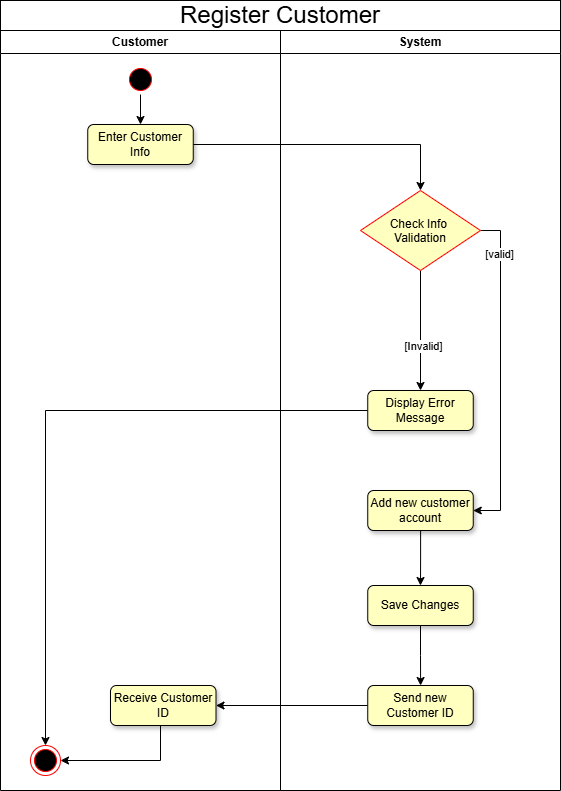

The diagram above was exported from draw.io. Its source (the exported page's mxGraphModel, read from the mxfile embedded in the PNG):
<mxGraphModel dx="1268" dy="611" grid="1" gridSize="10" guides="1" tooltips="1" connect="1" arrows="1" fold="1" page="1" pageScale="1" pageWidth="3300" pageHeight="2339" math="0" shadow="0">
  <root>
    <mxCell id="0" />
    <mxCell id="1" parent="0" />
    <mxCell id="gGOJjERn1rqDZ4zJvbpb-1" value="Customer" style="swimlane;whiteSpace=wrap;fillColor=#FFFFFF;" parent="1" vertex="1">
      <mxGeometry x="739" y="300" width="280" height="760" as="geometry" />
    </mxCell>
    <mxCell id="gGOJjERn1rqDZ4zJvbpb-2" value="" style="edgeStyle=orthogonalEdgeStyle;rounded=0;orthogonalLoop=1;jettySize=auto;html=1;entryX=0.5;entryY=0;entryDx=0;entryDy=0;fillColor=#FFFFC0;" parent="gGOJjERn1rqDZ4zJvbpb-1" source="gGOJjERn1rqDZ4zJvbpb-3" target="gGOJjERn1rqDZ4zJvbpb-4" edge="1">
      <mxGeometry relative="1" as="geometry">
        <mxPoint x="115.00000000000023" as="targetPoint" />
      </mxGeometry>
    </mxCell>
    <mxCell id="gGOJjERn1rqDZ4zJvbpb-3" value="" style="ellipse;shape=startState;fillColor=#000000;strokeColor=#ff0000;" parent="gGOJjERn1rqDZ4zJvbpb-1" vertex="1">
      <mxGeometry x="125" y="34" width="30" height="30" as="geometry" />
    </mxCell>
    <mxCell id="gGOJjERn1rqDZ4zJvbpb-4" value="Enter Customer Info" style="rounded=1;whiteSpace=wrap;html=1;fillColor=#FFFFC0;shadow=1;" parent="gGOJjERn1rqDZ4zJvbpb-1" vertex="1">
      <mxGeometry x="87.25" y="94" width="105.5" height="40" as="geometry" />
    </mxCell>
    <mxCell id="gGOJjERn1rqDZ4zJvbpb-5" value="System" style="swimlane;whiteSpace=wrap;fillColor=#FFFFFF;" parent="1" vertex="1">
      <mxGeometry x="1019" y="300" width="280" height="760" as="geometry" />
    </mxCell>
    <mxCell id="gGOJjERn1rqDZ4zJvbpb-6" style="edgeStyle=orthogonalEdgeStyle;rounded=0;orthogonalLoop=1;jettySize=auto;html=1;entryX=1;entryY=0.5;entryDx=0;entryDy=0;fillColor=#FFFFC0;" parent="gGOJjERn1rqDZ4zJvbpb-5" source="gGOJjERn1rqDZ4zJvbpb-17" target="gGOJjERn1rqDZ4zJvbpb-16" edge="1">
      <mxGeometry relative="1" as="geometry">
        <Array as="points">
          <mxPoint x="-120" y="730" />
        </Array>
      </mxGeometry>
    </mxCell>
    <mxCell id="gGOJjERn1rqDZ4zJvbpb-7" style="edgeStyle=orthogonalEdgeStyle;rounded=0;orthogonalLoop=1;jettySize=auto;html=1;entryX=1;entryY=0.5;entryDx=0;entryDy=0;fillColor=#FFFFC0;" parent="gGOJjERn1rqDZ4zJvbpb-5" source="gGOJjERn1rqDZ4zJvbpb-18" target="gGOJjERn1rqDZ4zJvbpb-17" edge="1">
      <mxGeometry relative="1" as="geometry" />
    </mxCell>
    <mxCell id="gGOJjERn1rqDZ4zJvbpb-8" style="edgeStyle=orthogonalEdgeStyle;rounded=0;orthogonalLoop=1;jettySize=auto;html=1;entryX=0.5;entryY=0;entryDx=0;entryDy=0;fillColor=#FFFFC0;" parent="gGOJjERn1rqDZ4zJvbpb-5" source="gGOJjERn1rqDZ4zJvbpb-15" target="gGOJjERn1rqDZ4zJvbpb-16" edge="1">
      <mxGeometry relative="1" as="geometry" />
    </mxCell>
    <mxCell id="gGOJjERn1rqDZ4zJvbpb-9" value="" style="edgeStyle=orthogonalEdgeStyle;rounded=0;orthogonalLoop=1;jettySize=auto;html=1;exitX=1;exitY=0.5;exitDx=0;exitDy=0;fillColor=#FFFFC0;" parent="gGOJjERn1rqDZ4zJvbpb-5" source="gGOJjERn1rqDZ4zJvbpb-19" target="gGOJjERn1rqDZ4zJvbpb-20" edge="1">
      <mxGeometry relative="1" as="geometry">
        <Array as="points">
          <mxPoint x="220" y="200" />
          <mxPoint x="220" y="480" />
        </Array>
      </mxGeometry>
    </mxCell>
    <mxCell id="gGOJjERn1rqDZ4zJvbpb-10" value="[valid]" style="edgeLabel;html=1;align=center;verticalAlign=middle;resizable=0;points=[];fillColor=#FFFFC0;" parent="gGOJjERn1rqDZ4zJvbpb-9" vertex="1" connectable="0">
      <mxGeometry x="-0.7429" y="-2" relative="1" as="geometry">
        <mxPoint y="1" as="offset" />
      </mxGeometry>
    </mxCell>
    <mxCell id="gGOJjERn1rqDZ4zJvbpb-11" value="" style="edgeStyle=orthogonalEdgeStyle;rounded=0;orthogonalLoop=1;jettySize=auto;html=1;entryX=0.5;entryY=0;entryDx=0;entryDy=0;fillColor=#FFFFC0;" parent="gGOJjERn1rqDZ4zJvbpb-5" source="gGOJjERn1rqDZ4zJvbpb-20" target="gGOJjERn1rqDZ4zJvbpb-21" edge="1">
      <mxGeometry relative="1" as="geometry">
        <mxPoint x="140.03703703703695" y="531" as="targetPoint" />
      </mxGeometry>
    </mxCell>
    <mxCell id="gGOJjERn1rqDZ4zJvbpb-12" style="edgeStyle=orthogonalEdgeStyle;rounded=0;orthogonalLoop=1;jettySize=auto;html=1;entryX=0.5;entryY=0;entryDx=0;entryDy=0;exitX=0.5;exitY=1;exitDx=0;exitDy=0;fillColor=#FFFFC0;" parent="gGOJjERn1rqDZ4zJvbpb-5" source="gGOJjERn1rqDZ4zJvbpb-19" target="gGOJjERn1rqDZ4zJvbpb-15" edge="1">
      <mxGeometry relative="1" as="geometry">
        <mxPoint x="-87" y="221" as="targetPoint" />
      </mxGeometry>
    </mxCell>
    <mxCell id="gGOJjERn1rqDZ4zJvbpb-13" value="[Invalid]" style="edgeLabel;html=1;align=center;verticalAlign=middle;resizable=0;points=[];fillColor=#FFFFC0;" parent="gGOJjERn1rqDZ4zJvbpb-12" vertex="1" connectable="0">
      <mxGeometry x="0.2437" y="2" relative="1" as="geometry">
        <mxPoint as="offset" />
      </mxGeometry>
    </mxCell>
    <mxCell id="gGOJjERn1rqDZ4zJvbpb-14" value="" style="edgeStyle=orthogonalEdgeStyle;rounded=0;orthogonalLoop=1;jettySize=auto;html=1;exitX=0.5;exitY=1;exitDx=0;exitDy=0;fillColor=#FFFFC0;" parent="gGOJjERn1rqDZ4zJvbpb-5" source="gGOJjERn1rqDZ4zJvbpb-21" target="gGOJjERn1rqDZ4zJvbpb-18" edge="1">
      <mxGeometry relative="1" as="geometry">
        <mxPoint x="140" y="741" as="sourcePoint" />
      </mxGeometry>
    </mxCell>
    <mxCell id="gGOJjERn1rqDZ4zJvbpb-15" value="Display Error Message" style="rounded=1;whiteSpace=wrap;html=1;fillColor=#FFFFC0;shadow=1;" parent="gGOJjERn1rqDZ4zJvbpb-5" vertex="1">
      <mxGeometry x="87.25" y="360" width="105.5" height="40" as="geometry" />
    </mxCell>
    <mxCell id="gGOJjERn1rqDZ4zJvbpb-16" value="" style="ellipse;shape=endState;fillColor=#000000;strokeColor=#ff0000" parent="gGOJjERn1rqDZ4zJvbpb-5" vertex="1">
      <mxGeometry x="-250" y="715" width="30" height="30" as="geometry" />
    </mxCell>
    <mxCell id="gGOJjERn1rqDZ4zJvbpb-17" value="Receive Customer ID" style="rounded=1;whiteSpace=wrap;html=1;fillColor=#FFFFC0;shadow=1;" parent="gGOJjERn1rqDZ4zJvbpb-5" vertex="1">
      <mxGeometry x="-170" y="655" width="105.5" height="40" as="geometry" />
    </mxCell>
    <mxCell id="gGOJjERn1rqDZ4zJvbpb-18" value="Send new Customer ID" style="rounded=1;whiteSpace=wrap;html=1;fillColor=#FFFFC0;shadow=1;" parent="gGOJjERn1rqDZ4zJvbpb-5" vertex="1">
      <mxGeometry x="87.25" y="655" width="105.5" height="40" as="geometry" />
    </mxCell>
    <mxCell id="gGOJjERn1rqDZ4zJvbpb-19" value="Check Info &#10;Validation" style="rhombus;fillColor=#FFFFC0;strokeColor=#ff0000;" parent="gGOJjERn1rqDZ4zJvbpb-5" vertex="1">
      <mxGeometry x="80" y="160" width="120" height="80" as="geometry" />
    </mxCell>
    <mxCell id="gGOJjERn1rqDZ4zJvbpb-20" value="Add new customer account" style="rounded=1;whiteSpace=wrap;html=1;fillColor=#FFFFC0;shadow=1;" parent="gGOJjERn1rqDZ4zJvbpb-5" vertex="1">
      <mxGeometry x="87.25" y="460" width="105.5" height="40" as="geometry" />
    </mxCell>
    <mxCell id="gGOJjERn1rqDZ4zJvbpb-21" value="Save Changes" style="rounded=1;whiteSpace=wrap;html=1;fillColor=#FFFFC0;shadow=1;" parent="gGOJjERn1rqDZ4zJvbpb-5" vertex="1">
      <mxGeometry x="87.25" y="555" width="105.5" height="40" as="geometry" />
    </mxCell>
    <mxCell id="gGOJjERn1rqDZ4zJvbpb-22" style="edgeStyle=orthogonalEdgeStyle;rounded=0;orthogonalLoop=1;jettySize=auto;html=1;entryX=0.5;entryY=0;entryDx=0;entryDy=0;fillColor=#FFFFC0;" parent="1" source="gGOJjERn1rqDZ4zJvbpb-4" target="gGOJjERn1rqDZ4zJvbpb-19" edge="1">
      <mxGeometry relative="1" as="geometry">
        <mxPoint x="1159" y="474" as="targetPoint" />
      </mxGeometry>
    </mxCell>
    <mxCell id="gGOJjERn1rqDZ4zJvbpb-23" value="&lt;font style=&quot;font-size: 24px;&quot;&gt;Register Customer&lt;/font&gt;" style="rounded=0;whiteSpace=wrap;html=1;" parent="1" vertex="1">
      <mxGeometry x="739" y="270" width="560" height="30" as="geometry" />
    </mxCell>
  </root>
</mxGraphModel>